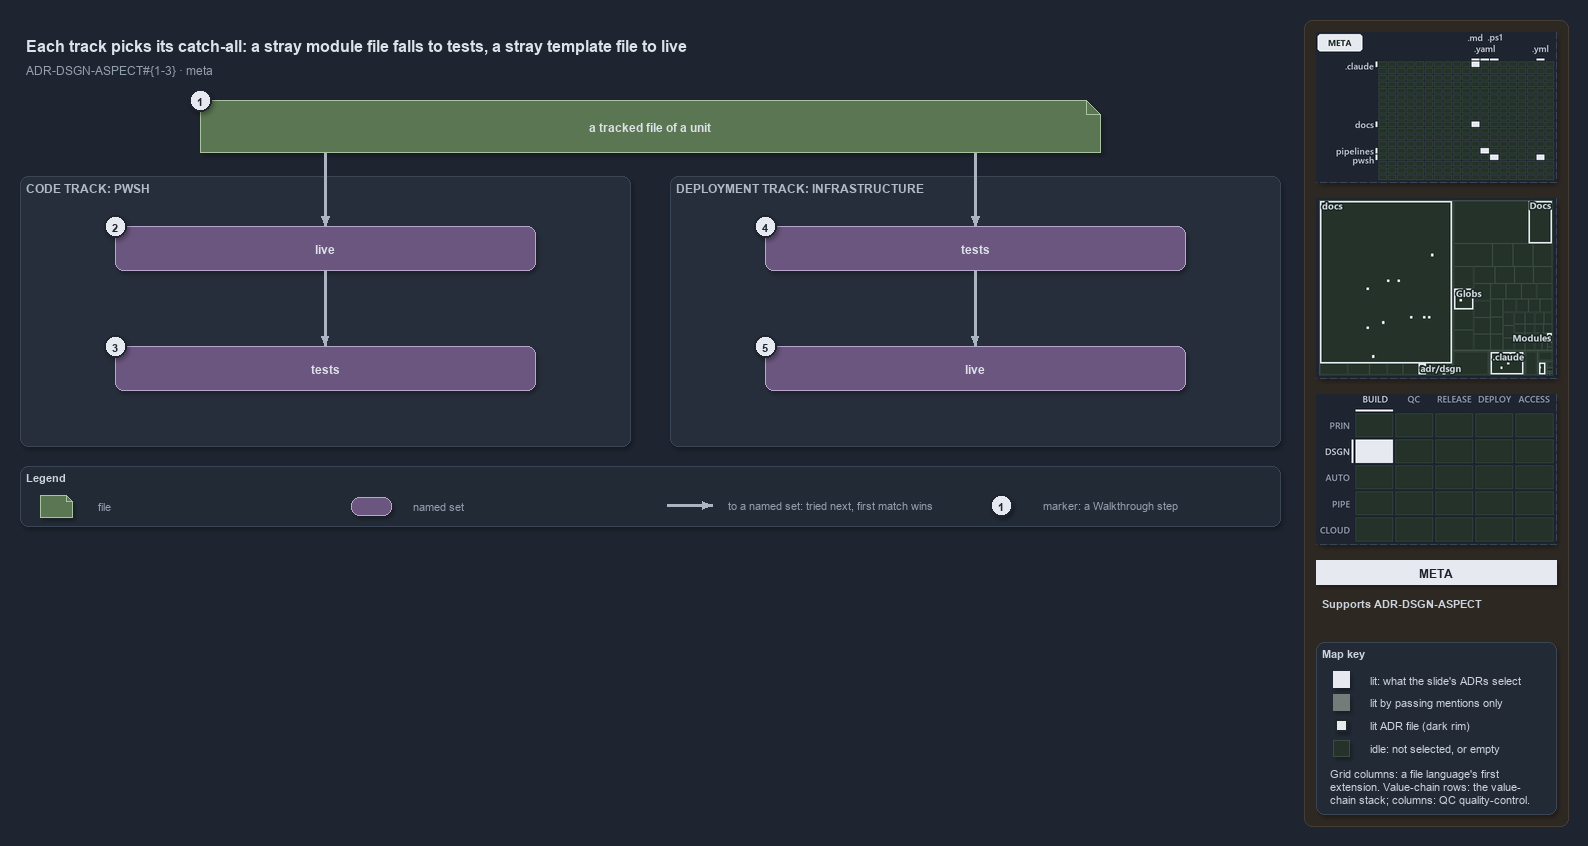

The diagram above was exported from draw.io. Its source (the exported page's mxGraphModel, read from the mxfile embedded in the PNG):
<mxGraphModel dx="1024" dy="768" grid="0" gridSize="10" guides="1" tooltips="1" connect="1" arrows="1" fold="1" page="1" pageScale="1" pageWidth="1572" pageHeight="640" background="#1E2430" math="0" shadow="1">
  <root>
    <mxCell id="0" />
    <mxCell id="1" parent="0" />
    <mxCell id="sidebar-bg" value="" style="rounded=1;arcSize=2;html=1;fillColor=#2E2823;strokeColor=#453C33;shadow=0;" vertex="1" parent="1">
      <mxGeometry x="1304" y="4" width="264" height="806" as="geometry" />
    </mxCell>
    <mxCell id="title" value="Each track picks its catch-all: a stray module file falls to tests, a stray template file to live" style="text;html=1;align=left;verticalAlign=middle;fontSize=16;fontStyle=1;fontColor=#DDE2E9;" vertex="1" parent="1">
      <mxGeometry x="20" y="14" width="1260" height="30" as="geometry" />
    </mxCell>
    <mxCell id="subtitle" value="ADR-DSGN-ASPECT#{1-3} &amp;#183; meta" style="text;html=1;align=left;verticalAlign=middle;fontSize=12;fontColor=#949FAE;" vertex="1" parent="1">
      <mxGeometry x="20" y="44" width="1240" height="20" as="geometry" />
    </mxCell>
    <mxCell id="g-file" value="&lt;b&gt;a tracked file of a unit&lt;/b&gt;" style="shape=note;size=14;whiteSpace=wrap;html=1;fillColor=#5B7653;strokeColor=#A9C29F;fontColor=#DDE2E9;fontSize=12;" vertex="1" parent="1">
      <mxGeometry x="200" y="84" width="900" height="52" as="geometry" />
    </mxCell>
    <mxCell id="mark-1" value="1" style="ellipse;html=1;fillColor=#E6EAF0;strokeColor=#1E2430;strokeWidth=2;fontColor=#1E2430;fontStyle=1;fontSize=11;" vertex="1" parent="1">
      <mxGeometry x="189" y="73" width="22" height="22" as="geometry" />
    </mxCell>
    <mxCell id="p-file-l" value="" style="text;html=1;strokeColor=none;fillColor=none;" vertex="1" parent="1">
      <mxGeometry x="325" y="136" width="1" height="1" as="geometry" />
    </mxCell>
    <mxCell id="p-file-r" value="" style="text;html=1;strokeColor=none;fillColor=none;" vertex="1" parent="1">
      <mxGeometry x="975" y="136" width="1" height="1" as="geometry" />
    </mxCell>
    <mxCell id="band-auto" value="CODE TRACK: PWSH" style="rounded=1;html=1;arcSize=3;fillColor=#262E3B;strokeColor=#3A4555;verticalAlign=top;align=left;spacingLeft=8;fontStyle=1;fontSize=12;fontColor=#B0BAC7;" vertex="1" parent="1">
      <mxGeometry x="20" y="160" width="610" height="270" as="geometry" />
    </mxCell>
    <mxCell id="band-infra" value="DEPLOYMENT TRACK: INFRASTRUCTURE" style="rounded=1;html=1;arcSize=3;fillColor=#262E3B;strokeColor=#3A4555;verticalAlign=top;align=left;spacingLeft=8;fontStyle=1;fontSize=12;fontColor=#B0BAC7;" vertex="1" parent="1">
      <mxGeometry x="670" y="160" width="610" height="270" as="geometry" />
    </mxCell>
    <mxCell id="auto-live" value="&lt;b&gt;live&lt;/b&gt;" style="rounded=1;whiteSpace=wrap;html=1;arcSize=20;fillColor=#6A567E;strokeColor=#B9A6CC;fontColor=#DDE2E9;fontSize=12;" vertex="1" parent="1">
      <mxGeometry x="115" y="210" width="420" height="44" as="geometry" />
    </mxCell>
    <mxCell id="auto-tests" value="&lt;b&gt;tests&lt;/b&gt;" style="rounded=1;whiteSpace=wrap;html=1;arcSize=20;fillColor=#6A567E;strokeColor=#B9A6CC;fontColor=#DDE2E9;fontSize=12;" vertex="1" parent="1">
      <mxGeometry x="115" y="330" width="420" height="44" as="geometry" />
    </mxCell>
    <mxCell id="infra-tests" value="&lt;b&gt;tests&lt;/b&gt;" style="rounded=1;whiteSpace=wrap;html=1;arcSize=20;fillColor=#6A567E;strokeColor=#B9A6CC;fontColor=#DDE2E9;fontSize=12;" vertex="1" parent="1">
      <mxGeometry x="765" y="210" width="420" height="44" as="geometry" />
    </mxCell>
    <mxCell id="infra-live" value="&lt;b&gt;live&lt;/b&gt;" style="rounded=1;whiteSpace=wrap;html=1;arcSize=20;fillColor=#6A567E;strokeColor=#B9A6CC;fontColor=#DDE2E9;fontSize=12;" vertex="1" parent="1">
      <mxGeometry x="765" y="330" width="420" height="44" as="geometry" />
    </mxCell>
    <mxCell id="mark-2" value="2" style="ellipse;html=1;fillColor=#E6EAF0;strokeColor=#1E2430;strokeWidth=2;fontColor=#1E2430;fontStyle=1;fontSize=11;" vertex="1" parent="1">
      <mxGeometry x="104" y="199" width="22" height="22" as="geometry" />
    </mxCell>
    <mxCell id="mark-3" value="3" style="ellipse;html=1;fillColor=#E6EAF0;strokeColor=#1E2430;strokeWidth=2;fontColor=#1E2430;fontStyle=1;fontSize=11;" vertex="1" parent="1">
      <mxGeometry x="104" y="319" width="22" height="22" as="geometry" />
    </mxCell>
    <mxCell id="mark-4" value="4" style="ellipse;html=1;fillColor=#E6EAF0;strokeColor=#1E2430;strokeWidth=2;fontColor=#1E2430;fontStyle=1;fontSize=11;" vertex="1" parent="1">
      <mxGeometry x="754" y="199" width="22" height="22" as="geometry" />
    </mxCell>
    <mxCell id="mark-5" value="5" style="ellipse;html=1;fillColor=#E6EAF0;strokeColor=#1E2430;strokeWidth=2;fontColor=#1E2430;fontStyle=1;fontSize=11;" vertex="1" parent="1">
      <mxGeometry x="754" y="319" width="22" height="22" as="geometry" />
    </mxCell>
    <mxCell id="e-file-auto" value="" style="edgeStyle=orthogonalEdgeStyle;rounded=1;html=1;endArrow=block;strokeColor=#AAB4C3;strokeWidth=2.5;shadow=0;fontColor=#CDD3DC;" edge="1" parent="1" source="p-file-l" target="auto-live">
      <mxGeometry relative="1" as="geometry" />
    </mxCell>
    <mxCell id="e-auto-live-tests" value="" style="edgeStyle=orthogonalEdgeStyle;rounded=1;html=1;endArrow=block;strokeColor=#AAB4C3;strokeWidth=2.5;shadow=0;fontColor=#CDD3DC;" edge="1" parent="1" source="auto-live" target="auto-tests">
      <mxGeometry relative="1" as="geometry" />
    </mxCell>
    <mxCell id="e-file-infra" value="" style="edgeStyle=orthogonalEdgeStyle;rounded=1;html=1;endArrow=block;strokeColor=#AAB4C3;strokeWidth=2.5;shadow=0;fontColor=#CDD3DC;" edge="1" parent="1" source="p-file-r" target="infra-tests">
      <mxGeometry relative="1" as="geometry" />
    </mxCell>
    <mxCell id="e-infra-tests-live" value="" style="edgeStyle=orthogonalEdgeStyle;rounded=1;html=1;endArrow=block;strokeColor=#AAB4C3;strokeWidth=2.5;shadow=0;fontColor=#CDD3DC;" edge="1" parent="1" source="infra-tests" target="infra-live">
      <mxGeometry relative="1" as="geometry" />
    </mxCell>
    <mxCell id="legend" value="&lt;b&gt;Legend&lt;/b&gt;" style="rounded=1;whiteSpace=wrap;html=1;arcSize=6;fillColor=#222A36;strokeColor=#3A4555;align=left;verticalAlign=top;spacing=8;fontSize=11;fontColor=#CDD3DC;" vertex="1" parent="1">
      <mxGeometry x="20" y="450" width="1260" height="60" as="geometry" />
    </mxCell>
    <mxCell id="lg-0-s" value="" style="shape=note;size=6;html=1;fillColor=#5B7653;strokeColor=#A9C29F;" vertex="1" parent="1">
      <mxGeometry x="40" y="479" width="32" height="22" as="geometry" />
    </mxCell>
    <mxCell id="lg-0-t" value="file" style="text;html=1;align=left;verticalAlign=middle;fontSize=11;fontColor=#949FAE;" vertex="1" parent="1">
      <mxGeometry x="92" y="479" width="245" height="20" as="geometry" />
    </mxCell>
    <mxCell id="lg-1-s" value="" style="rounded=1;html=1;arcSize=20;fillColor=#6A567E;strokeColor=#B9A6CC;" vertex="1" parent="1">
      <mxGeometry x="351" y="481" width="40" height="18" as="geometry" />
    </mxCell>
    <mxCell id="lg-1-t" value="named set" style="text;html=1;align=left;verticalAlign=middle;fontSize=11;fontColor=#949FAE;" vertex="1" parent="1">
      <mxGeometry x="407" y="479" width="245" height="20" as="geometry" />
    </mxCell>
    <mxCell id="lg-2-a" value="" style="text;html=1;strokeColor=none;fillColor=none;" vertex="1" parent="1">
      <mxGeometry x="666" y="489" width="1" height="1" as="geometry" />
    </mxCell>
    <mxCell id="lg-2-b" value="" style="text;html=1;strokeColor=none;fillColor=none;" vertex="1" parent="1">
      <mxGeometry x="712" y="489" width="1" height="1" as="geometry" />
    </mxCell>
    <mxCell id="lg-2-e" value="" style="edgeStyle=orthogonalEdgeStyle;rounded=1;html=1;endArrow=block;strokeColor=#AAB4C3;strokeWidth=2.5;shadow=0;fontColor=#CDD3DC;" edge="1" parent="1" source="lg-2-a" target="lg-2-b">
      <mxGeometry relative="1" as="geometry" />
    </mxCell>
    <mxCell id="lg-2-t" value="to a named set: tried next, first match wins" style="text;html=1;align=left;verticalAlign=middle;fontSize=11;fontColor=#949FAE;" vertex="1" parent="1">
      <mxGeometry x="722" y="479" width="245" height="20" as="geometry" />
    </mxCell>
    <mxCell id="lg-3-s" value="1" style="ellipse;html=1;fillColor=#E6EAF0;strokeColor=#1E2430;strokeWidth=2;fontColor=#1E2430;fontStyle=1;fontSize=11;" vertex="1" parent="1">
      <mxGeometry x="990" y="478" width="22" height="22" as="geometry" />
    </mxCell>
    <mxCell id="lg-3-t" value="marker: a Walkthrough step" style="text;html=1;align=left;verticalAlign=middle;fontSize=11;fontColor=#949FAE;" vertex="1" parent="1">
      <mxGeometry x="1037" y="479" width="245" height="20" as="geometry" />
    </mxCell>
    <mxCell id="minimap-grid" value="" style="shape=image;imageAspect=0;rounded=1;arcSize=4;whiteSpace=wrap;html=1;fillColor=#262E3B;strokeColor=#3A4555;dashed=1;fontColor=#949FAE;fontSize=11;image=data:image/png,(base64 omitted: 10524 chars);" vertex="1" parent="1">
      <mxGeometry x="1316" y="16" width="240" height="150" as="geometry" />
    </mxCell>
    <mxCell id="minimap-tree" value="" style="shape=image;imageAspect=0;rounded=1;arcSize=4;whiteSpace=wrap;html=1;fillColor=#262E3B;strokeColor=#3A4555;dashed=1;fontColor=#949FAE;fontSize=11;image=data:image/png,(base64 omitted: 16288 chars);" vertex="1" parent="1">
      <mxGeometry x="1316" y="182" width="240" height="180" as="geometry" />
    </mxCell>
    <mxCell id="minimap-chain" value="" style="shape=image;imageAspect=0;rounded=1;arcSize=4;whiteSpace=wrap;html=1;fillColor=#262E3B;strokeColor=#3A4555;dashed=1;fontColor=#949FAE;fontSize=11;image=data:image/png,(base64 omitted: 12436 chars);" vertex="1" parent="1">
      <mxGeometry x="1316" y="378" width="240" height="150" as="geometry" />
    </mxCell>
    <mxCell id="lens-badge" value="META" style="rounded=0;whiteSpace=wrap;html=1;align=center;verticalAlign=middle;fontSize=12;fontStyle=1;fontColor=#1E2430;fillColor=#E6EAF0;strokeColor=none;" vertex="1" parent="1">
      <mxGeometry x="1316" y="544" width="240" height="24" as="geometry" />
    </mxCell>
    <mxCell id="supports" value="&lt;b&gt;Supports&lt;/b&gt; ADR-DSGN-ASPECT" style="text;html=1;whiteSpace=wrap;align=left;verticalAlign=top;fontSize=11;fontColor=#CDD3DC;" vertex="1" parent="1">
      <mxGeometry x="1316" y="576" width="240" height="38" as="geometry" />
    </mxCell>
    <mxCell id="mapkey" value="&lt;b&gt;Map key&lt;/b&gt;" style="rounded=1;arcSize=6;whiteSpace=wrap;html=1;align=left;verticalAlign=top;fontSize=11;fontColor=#CDD3DC;fillColor=#222A36;strokeColor=#3A4555;spacingLeft=8;spacingTop=2;" vertex="1" parent="1">
      <mxGeometry x="1316" y="626" width="240" height="172" as="geometry" />
    </mxCell>
    <mxCell id="mapkey-lit" value="" style="rounded=0;html=1;fillColor=#E6EAF0;strokeColor=#E6EAF0;" vertex="1" parent="1">
      <mxGeometry x="1333.0" y="655.0" width="16" height="16" as="geometry" />
    </mxCell>
    <mxCell id="mapkey-lit-text" value="lit: what the slide's ADRs select" style="text;html=1;align=left;verticalAlign=middle;fontSize=11;fontColor=#CDD3DC;" vertex="1" parent="1">
      <mxGeometry x="1364" y="653" width="184" height="20" as="geometry" />
    </mxCell>
    <mxCell id="mapkey-touched" value="" style="rounded=0;html=1;fillColor=#727C79;strokeColor=#727C79;" vertex="1" parent="1">
      <mxGeometry x="1333.0" y="678.0" width="16" height="16" as="geometry" />
    </mxCell>
    <mxCell id="mapkey-touched-text" value="lit by passing mentions only" style="text;html=1;align=left;verticalAlign=middle;fontSize=11;fontColor=#CDD3DC;" vertex="1" parent="1">
      <mxGeometry x="1364" y="676" width="184" height="20" as="geometry" />
    </mxCell>
    <mxCell id="mapkey-adr" value="" style="rounded=0;html=1;fillColor=#E6EAF0;strokeColor=#1C2A24;strokeWidth=2;" vertex="1" parent="1">
      <mxGeometry x="1335.0" y="703.0" width="12" height="12" as="geometry" />
    </mxCell>
    <mxCell id="mapkey-adr-text" value="lit ADR file (dark rim)" style="text;html=1;align=left;verticalAlign=middle;fontSize=11;fontColor=#CDD3DC;" vertex="1" parent="1">
      <mxGeometry x="1364" y="699" width="184" height="20" as="geometry" />
    </mxCell>
    <mxCell id="mapkey-idle" value="" style="rounded=0;html=1;fillColor=#243229;strokeColor=#3B4D43;" vertex="1" parent="1">
      <mxGeometry x="1333.0" y="724.0" width="16" height="16" as="geometry" />
    </mxCell>
    <mxCell id="mapkey-idle-text" value="idle: not selected, or empty" style="text;html=1;align=left;verticalAlign=middle;fontSize=11;fontColor=#CDD3DC;" vertex="1" parent="1">
      <mxGeometry x="1364" y="722" width="184" height="20" as="geometry" />
    </mxCell>
    <mxCell id="mapkey-codes" value="Grid columns: a file language's first&lt;br&gt;extension. Value-chain rows: the value-&lt;br&gt;chain stack; columns: QC quality-control." style="text;html=1;align=left;verticalAlign=top;whiteSpace=wrap;fontSize=11;fontColor=#CDD3DC;" vertex="1" parent="1">
      <mxGeometry x="1324" y="746" width="224" height="46" as="geometry" />
    </mxCell>
  </root>
</mxGraphModel>